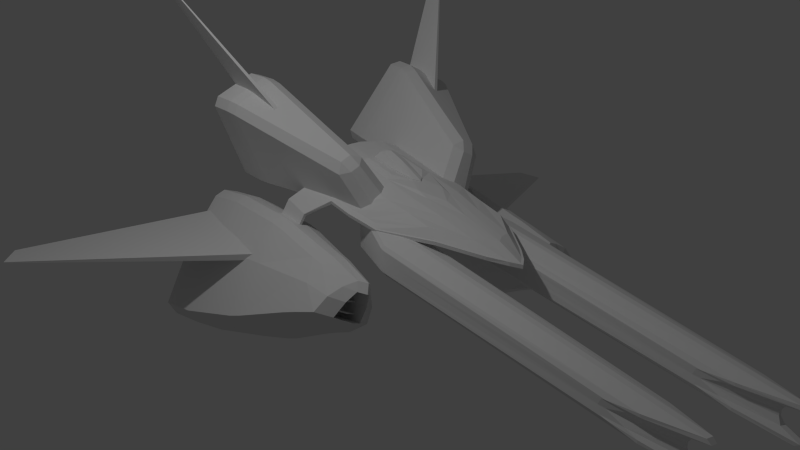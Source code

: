 # Source: fighter.blend  (saved by Blender 2.71.0; exported with 4.5.12 LTS)
import bpy
from mathutils import Matrix  # noqa: F401  (used for matrix-valued properties, if any)

bpy.ops.wm.read_factory_settings(use_empty=True)
scene = bpy.context.scene
scene.name = 'Scene'

# ---- collections
col_collection_1 = bpy.data.collections.new('Collection 1'); scene.collection.children.link(col_collection_1)

# ---- materials (node trees are filled in below, after node groups)
mat_base = bpy.data.materials.new('Base')
mat_base.alpha_threshold = 0.0
mat_base.use_transparent_shadow = False
mat_base.roughness = 0.5
mat_base.line_color = (0.0, 0.0, 0.0, 1.0)

# ---- material node trees

# ---- world
world_world = bpy.data.worlds.new('World'); scene.world = world_world
world_world.color = (0.05088, 0.05088, 0.05088)
world_world.use_sun_shadow = False
world_world.sun_shadow_jitter_overblur = 0.0
world_world.cycles.sampling_method = 'MANUAL'
world_world.cycles.sample_map_resolution = 256

# ---- cameras
cam_camera = bpy.data.cameras.new('Camera')
cam_camera.clip_end = 100.0
cam_camera.lens = 35.0
cam_camera.sensor_width = 32.0
cam_camera.sensor_height = 18.0
cam_camera.ortho_scale = 7.314
cam_camera.dof.focus_distance = 0.0
cam_camera.dof.aperture_fstop = 128.0

# ---- lights
light_lamp = bpy.data.lights.new('Lamp', 'POINT')
light_lamp.transmission_factor = 0.0
light_lamp.cutoff_distance = 30.0
light_lamp.energy = 100.0
light_lamp.shadow_buffer_clip_start = 1.001
light_lamp.shadow_soft_size = 0.1
light_lamp.shadow_maximum_resolution = 0.006
light_lamp.use_absolute_resolution = True
light_lamp.cycles.use_multiple_importance_sampling = False

# ---- meshes
me_cube_008 = bpy.data.meshes.new('Cube.008')
me_cube_008.from_pydata([(0.0, -1.022, -0.51), (0.0, -0.355, -0.51), (0.0, -1.268, -0.09544), (0.0, -0.1092, -0.09544), (0.0, -1.027, -0.09544), (0.0, -0.6408, -0.09544), (0.0, -0.661, -0.51), (0.0, -0.8833, -0.51), (0.0, -1.022, -0.06382), (0.0, -0.6598, -0.06382), (0.0, -0.6831, -0.5416), (0.0, -0.8565, -0.5416), (0.0, -1.045, -0.4714), (0.1271, -1.045, -0.4714), (0.0, -1.245, -0.1341), (0.188, -1.245, -0.1341), (0.0, -0.9597, -0.4714), (0.1271, -0.9597, -0.4714), (0.0, -1.16, -0.1341), (0.188, -1.16, -0.1341), (0.135, -0.3465, -0.4957), (0.1244, -0.355, -0.51), (0.1244, -1.022, -0.51), (0.135, -1.03, -0.4957), (0.1309, -1.028, -0.4988), (0.1986, -0.1092, -0.09544), (0.2047, -0.118, -0.1102), (0.2047, -1.259, -0.1102), (0.1986, -1.268, -0.09544), (0.2012, -1.26, -0.1078), (0.2047, -0.6415, -0.1102), (0.1986, -0.6408, -0.09544), (0.1986, -1.027, -0.09544), (0.2047, -1.022, -0.1102), (0.135, -0.8882, -0.4957), (0.1244, -0.8833, -0.51), (0.1244, -0.661, -0.51), (0.135, -0.6603, -0.4957), (0.2264, -0.6605, -0.07858), (0.2203, -0.6598, -0.06382), (0.2264, -1.017, -0.07858), (0.2203, -1.022, -0.06382), (0.1347, -0.8565, -0.5416), (0.1453, -0.8615, -0.5273), (0.1453, -0.6824, -0.5273), (0.1347, -0.6831, -0.5416), (0.09219, -0.9455, -0.4714), (0.06042, -0.9455, -0.4714), (0.02865, -0.9455, -0.4714), (0.03932, -1.145, -0.1341), (0.08633, -1.145, -0.1341), (0.1333, -1.145, -0.1341), (0.09219, -1.031, -0.4714), (0.06042, -1.031, -0.4714), (0.02865, -1.031, -0.4714), (0.03932, -1.231, -0.1341), (0.08633, -1.231, -0.1341), (0.1333, -1.231, -0.1341), (0.1269, -1.231, -0.1341), (0.07993, -1.231, -0.1341), (0.03292, -1.231, -0.1341), (0.02225, -1.031, -0.4714), (0.05402, -1.031, -0.4714), (0.08579, -1.031, -0.4714), (0.1269, -1.145, -0.1341), (0.07993, -1.145, -0.1341), (0.03292, -1.145, -0.1341), (0.02225, -0.9455, -0.4714), (0.05402, -0.9455, -0.4714), (0.08579, -0.9455, -0.4714)], [], [(3, 25, 26, 20, 21, 1), (6, 1, 21, 36), (0, 22, 24, 13, 12), (31, 25, 3, 5), (24, 23, 27, 29, 15, 13), (28, 32, 4, 2), (38, 40, 43, 44), (33, 27, 23, 34), (35, 7, 11, 42), (29, 28, 2, 14, 15), (33, 34, 43, 40), (41, 39, 9, 8), (11, 10, 45, 42), (6, 36, 45, 10), (4, 32, 41, 8), (31, 5, 9, 39), (16, 17, 19, 18), (37, 30, 38, 44), (0, 7, 35, 22), (14, 18, 19, 15), (13, 15, 19, 17), (22, 23, 24), (27, 28, 29), (32, 28, 27, 33), (36, 21, 20, 37), (30, 26, 25, 31), (34, 23, 22, 35), (38, 30, 31, 39), (40, 38, 39, 41), (44, 43, 42, 45), (33, 40, 41, 32), (37, 44, 45, 36), (43, 34, 35, 42), (26, 30, 37, 20), (12, 13, 17, 16), (60, 66, 67, 61), (59, 65, 68, 62), (63, 69, 64, 58), (55, 54, 48, 49), (56, 53, 47, 50), (52, 57, 51, 46), (63, 58, 57, 52), (59, 62, 53, 56), (60, 61, 54, 55), (66, 60, 55, 49), (65, 59, 56, 50), (58, 64, 51, 57), (64, 69, 46, 51), (68, 65, 50, 47), (67, 66, 49, 48), (69, 63, 52, 46), (62, 68, 47, 53), (61, 67, 48, 54)])
me_cube_008.use_remesh_preserve_volume = False
me_cube_008.use_remesh_preserve_attributes = False
me_cube_008.use_mirror_vertex_groups = False
me_cube_008.update()
me_cube_007 = bpy.data.meshes.new('Cube.007')
me_cube_007.from_pydata([(1.436, -2.594, -1.65), (1.229, -1.406, -1.867), (2.245, -3.14, -0.1607), (2.225, -3.352, -0.2239), (1.39, -2.597, -1.624), (1.183, -1.409, -1.841), (2.237, -3.141, -0.156), (2.216, -3.352, -0.2192)], [], [(4, 5, 1, 0), (5, 6, 2, 1), (6, 7, 3, 2), (7, 4, 0, 3), (0, 1, 2, 3), (7, 6, 5, 4)])
me_cube_007.use_remesh_preserve_volume = False
me_cube_007.use_remesh_preserve_attributes = False
me_cube_007.use_mirror_vertex_groups = False
me_cube_007.update()
me_cube_006 = bpy.data.meshes.new('Cube.006')
me_cube_006.from_pydata([(1.852, -2.538, -0.8766), (1.768, -0.3086, -0.8308), (4.854, -3.476, -1.45), (4.665, -3.83, -1.416), (1.871, -2.539, -0.7816), (1.787, -0.3098, -0.7357), (4.858, -3.476, -1.433), (4.668, -3.831, -1.399)], [], [(4, 5, 1, 0), (5, 6, 2, 1), (6, 7, 3, 2), (7, 4, 0, 3), (0, 1, 2, 3), (7, 6, 5, 4)])
me_cube_006.use_remesh_preserve_volume = False
me_cube_006.use_remesh_preserve_attributes = False
me_cube_006.use_mirror_vertex_groups = False
me_cube_006.update()
me_cube_004 = bpy.data.meshes.new('Cube.004')
me_cube_004.from_pydata([(0.6892, 5.518, -0.5243), (0.6881, 5.522, -0.4917), (0.7368, 5.17, -0.4753), (0.9366, 1.422, -0.5256), (0.9295, 1.333, -0.5303), (0.903, 1.382, -0.5746), (0.7368, 5.17, -0.3), (0.6881, 5.522, -0.2835), (0.6892, 5.518, -0.2509), (0.9295, 1.333, -0.245), (0.9366, 1.422, -0.2496), (0.903, 1.382, -0.2007), (0.3323, 5.153, -0.4753), (0.3598, 5.508, -0.4917), (0.359, 5.504, -0.5243), (0.3927, 1.36, -0.5746), (0.3692, 1.309, -0.5303), (0.3569, 1.396, -0.5256), (0.359, 5.504, -0.2509), (0.3598, 5.508, -0.2835), (0.3323, 5.153, -0.3), (0.3927, 1.36, -0.2007), (0.3569, 1.396, -0.2496), (0.3692, 1.309, -0.245), (0.5412, 6.071, -0.2004), (0.5351, 6.119, -0.2364), (0.4768, 6.116, -0.2364), (0.4735, 6.068, -0.2004), (0.5351, 6.119, -0.5389), (0.5412, 6.071, -0.5749), (0.4735, 6.068, -0.5749), (0.4768, 6.116, -0.5389), (0.6709, 0.2405, -0.1384), (0.6924, 0.2414, -0.1384), (0.7096, 0.4899, -0.1128), (0.6389, 0.4869, -0.1128), (0.6389, 0.4869, -0.6624), (0.7096, 0.4899, -0.6624), (0.6924, 0.2414, -0.6369), (0.6709, 0.2405, -0.6369), (0.6953, 5.374, -0.3183), (0.739, 5.117, -0.3106), (0.7367, 5.077, -0.3847), (0.7222, 5.164, -0.3836), (0.7367, 5.077, -0.3905), (0.739, 5.117, -0.4646), (0.6953, 5.374, -0.457), (0.7222, 5.164, -0.3917), (0.9365, 1.422, -0.2919), (0.9295, 1.333, -0.2903), (0.9295, 1.333, -0.3649), (0.9365, 1.422, -0.3665), (0.9295, 1.333, -0.4104), (0.9295, 1.333, -0.485), (0.9365, 1.422, -0.4833), (0.9365, 1.422, -0.4088), (0.5028, 5.865, -0.3602), (0.4855, 5.906, -0.2944), (0.539, 5.908, -0.2944), (0.5242, 5.866, -0.3602), (0.539, 5.908, -0.4808), (0.4855, 5.906, -0.4808), (0.5028, 5.865, -0.415), (0.5242, 5.866, -0.415), (0.6924, 0.2414, -0.2547), (0.6709, 0.2405, -0.2547), (0.6709, 0.2405, -0.3293), (0.6924, 0.2414, -0.3293), (0.6709, 0.2405, -0.4459), (0.6709, 0.2405, -0.5205), (0.6924, 0.2414, -0.5205), (0.6924, 0.2414, -0.4459), (0.338, 5.06, -0.3847), (0.3332, 5.099, -0.3106), (0.3615, 5.359, -0.3183), (0.3472, 5.148, -0.3836), (0.3615, 5.359, -0.457), (0.3332, 5.099, -0.4646), (0.338, 5.06, -0.3905), (0.3472, 5.148, -0.3917), (0.3692, 1.309, -0.3649), (0.3692, 1.309, -0.2903), (0.357, 1.396, -0.2919), (0.357, 1.396, -0.3665), (0.357, 1.396, -0.4833), (0.3692, 1.309, -0.485), (0.3692, 1.309, -0.4104), (0.357, 1.396, -0.4088)], [], [(53, 70, 38, 4), (37, 29, 0, 5), (60, 46, 1, 28), (11, 8, 24, 34), (6, 10, 48, 41), (77, 12, 17, 84), (36, 15, 14, 30), (85, 16, 39, 69), (26, 57, 74, 19), (20, 73, 82, 22), (9, 33, 64, 49), (42, 51, 55, 44), (25, 7, 40, 58), (50, 67, 71, 52), (61, 31, 13, 76), (56, 62, 79, 75), (21, 35, 27, 18), (80, 86, 68, 66), (23, 81, 65, 32), (59, 43, 47, 63), (72, 78, 87, 83), (0, 1, 2), (3, 4, 5), (6, 7, 8), (9, 10, 11), (12, 13, 14), (15, 16, 17), (18, 19, 20), (21, 22, 23), (24, 25, 26, 27), (28, 29, 30, 31), (32, 33, 34, 35), (36, 37, 38, 39), (40, 41, 42, 43), (44, 45, 46, 47), (48, 49, 50, 51), (52, 53, 54, 55), (56, 57, 58, 59), (60, 61, 62, 63), (64, 65, 66, 67), (68, 69, 70, 71), (72, 73, 74, 75), (76, 77, 78, 79), (80, 81, 82, 83), (84, 85, 86, 87), (24, 8, 7, 25), (45, 2, 1, 46), (8, 11, 10, 6), (53, 4, 3, 54), (5, 0, 2, 3), (37, 5, 4, 38), (28, 1, 0, 29), (33, 9, 11, 34), (60, 28, 31, 61), (69, 39, 38, 70), (29, 37, 36, 30), (27, 35, 34, 24), (26, 19, 18, 27), (76, 13, 12, 77), (20, 22, 21, 18), (84, 17, 16, 85), (17, 12, 14, 15), (39, 16, 15, 36), (30, 14, 13, 31), (35, 21, 23, 32), (40, 7, 6, 41), (47, 43, 42, 44), (48, 10, 9, 49), (55, 51, 50, 52), (57, 26, 25, 58), (62, 56, 59, 63), (64, 33, 32, 65), (71, 67, 66, 68), (73, 20, 19, 74), (78, 72, 75, 79), (81, 23, 22, 82), (86, 80, 83, 87), (43, 59, 58, 40), (46, 60, 63, 47), (51, 42, 41, 48), (54, 45, 44, 55), (67, 50, 49, 64), (70, 53, 52, 71), (56, 75, 74, 57), (61, 76, 79, 62), (72, 83, 82, 73), (77, 84, 87, 78), (80, 66, 65, 81), (85, 69, 68, 86), (45, 54, 3, 2)])
me_cube_004.use_remesh_preserve_volume = False
me_cube_004.use_remesh_preserve_attributes = False
me_cube_004.use_mirror_vertex_groups = False
me_cube_004.update()
me_cube_003 = bpy.data.meshes.new('Cube.003')
me_cube_003.from_pydata([(0.5269, -2.708, 0.03095), (0.5885, -2.788, 0.1186), (0.4851, -2.693, 0.1693), (0.4026, -0.5495, 0.1462), (0.4011, -0.3399, 0.1425), (0.4401, -0.322, 0.004366), (0.4417, -0.5321, 0.008056), (0.7846, -0.2812, -0.1751), (0.9215, -0.2782, -0.1286), (0.9623, -0.4832, -0.1454), (0.8254, -0.4866, -0.1919), (1.198, -2.629, -0.3186), (1.33, -2.592, -0.2712), (1.249, -2.709, -0.2258), (1.221, -2.368, 1.271), (1.078, -2.402, 1.229), (1.183, -2.496, 1.181), (0.8114, -0.6004, 0.8353), (0.9609, -0.5885, 0.8818), (0.9292, -0.3903, 0.8197), (0.7774, -0.3863, 0.7684), (1.228, -0.3328, 0.5335), (1.186, -0.3599, 0.6858), (1.255, -0.5536, 0.7284), (1.303, -0.5421, 0.5791), (1.806, -2.316, 0.8497), (1.755, -2.305, 0.9932), (1.726, -2.432, 0.8982), (1.172, -1.936, 1.276), (1.145, -1.733, 1.245), (1.0, -1.759, 1.202), (1.029, -1.963, 1.234), (0.4523, -1.944, 0.03572), (0.4643, -2.153, 0.03694), (0.4237, -2.149, 0.1751), (0.4113, -1.939, 0.1745), (1.659, -1.672, 0.9777), (1.706, -1.872, 0.9979), (1.756, -1.877, 0.8544), (1.709, -1.675, 0.8325), (1.135, -2.074, -0.3127), (1.102, -1.867, -0.303), (1.237, -1.841, -0.2556), (1.269, -2.049, -0.2653), (0.4345, 0.4929, -0.008343), (0.3979, 0.4404, 0.1289), (0.4862, 0.5644, 0.07404), (0.652, 0.584, -0.01234), (0.7684, 0.4844, -0.06407), (0.6271, 0.5157, -0.1087), (0.7573, 0.3922, 0.5041), (0.6709, 0.2652, 0.5687), (0.8262, 0.2595, 0.6184), (0.8816, 0.407, 0.4393), (0.9604, 0.2754, 0.5485), (1.005, 0.3049, 0.3944), (0.5514, -2.396, 0.1362), (1.212, -2.317, -0.2082), (1.146, -2.104, 1.199), (1.689, -2.04, 0.9158), (1.189, -2.185, 0.6596), (1.143, -2.575, 0.5939), (1.315, -2.556, 0.4887), (1.07, -2.564, 0.7649), (1.505, -2.506, 0.5676), (1.136, -2.525, 0.9349), (1.581, -2.461, 0.7611), (1.303, -2.48, 1.004), (1.497, -2.449, 0.9557), (1.474, -2.457, 0.9324), (1.303, -2.476, 1.038), (1.2, -1.978, 0.6814), (1.112, -2.526, 0.9586), (1.548, -2.468, 0.7613), (1.037, -2.571, 0.7652), (1.481, -2.507, 0.5913), (1.121, -2.583, 0.5705), (1.314, -2.552, 0.5219), (1.167, -2.182, 0.7107), (1.187, -2.17, 0.7615), (1.237, -2.157, 0.7822), (1.288, -2.15, 0.7608), (1.31, -2.153, 0.7097), (1.29, -2.165, 0.6589), (1.24, -2.178, 0.6382), (0.9149, -2.317, 0.1628), (0.8695, -2.707, 0.09704), (1.041, -2.688, -0.008095), (0.7957, -2.696, 0.2681), (1.231, -2.638, 0.07083), (0.862, -2.657, 0.4381), (1.307, -2.593, 0.2643), (1.029, -2.612, 0.5075), (1.223, -2.581, 0.4589), (1.2, -2.589, 0.4356), (1.029, -2.607, 0.5407), (0.9259, -2.11, 0.1846), (0.8381, -2.658, 0.4618), (1.274, -2.6, 0.2645), (0.7628, -2.703, 0.2684), (1.208, -2.639, 0.0945), (0.8467, -2.715, 0.07372), (1.04, -2.683, 0.02513), (0.8928, -2.314, 0.2139), (0.9126, -2.302, 0.2647), (0.9627, -2.289, 0.2854), (1.014, -2.282, 0.264), (1.036, -2.285, 0.2129), (1.016, -2.297, 0.1621), (0.9658, -2.31, 0.1413)], [], [(7, 5, 44, 49), (24, 39, 42, 9), (26, 37, 28, 14), (4, 20, 51, 45), (30, 17, 3, 35), (19, 22, 54, 52), (0, 33, 40, 11), (21, 8, 48, 55), (1, 13, 57, 56), (36, 23, 18, 29), (38, 25, 12, 43), (50, 53, 47, 46), (32, 6, 10, 41), (0, 1, 2), (3, 4, 5, 6), (7, 8, 9, 10), (11, 12, 13), (14, 15, 16), (17, 18, 19, 20), (21, 22, 23, 24), (25, 26, 27), (28, 29, 30, 31), (32, 33, 34, 35), (36, 37, 38, 39), (40, 41, 42, 43), (44, 45, 46), (47, 48, 49), (50, 51, 52), (53, 54, 55), (1, 16, 15, 2), (29, 18, 17, 30), (20, 4, 3, 17), (33, 0, 2, 34), (18, 23, 22, 19), (24, 9, 8, 21), (10, 6, 5, 7), (37, 26, 25, 38), (27, 13, 12, 25), (41, 10, 9, 42), (26, 14, 16, 27), (0, 11, 13, 1), (31, 15, 14, 28), (35, 3, 6, 32), (39, 24, 23, 36), (43, 12, 11, 40), (30, 35, 34, 31), (38, 43, 42, 39), (32, 41, 40, 33), (36, 29, 28, 37), (50, 46, 45, 51), (52, 54, 53, 50), (55, 48, 47, 53), (49, 44, 46, 47), (48, 8, 7, 49), (4, 45, 44, 5), (54, 22, 21, 55), (51, 20, 19, 52), (15, 31, 34, 2), (59, 58, 56, 57), (27, 16, 58, 59), (13, 27, 59, 57), (16, 1, 56, 58), (74, 71, 76), (62, 71, 64), (65, 63, 78, 79), (63, 61, 60, 78), (67, 65, 79, 80), (69, 67, 80, 81), (72, 71, 74), (73, 69, 81, 82), (75, 73, 82, 83), (70, 71, 72), (84, 83, 82, 81, 80, 79, 78, 60), (62, 64, 75, 77), (68, 71, 70), (64, 66, 73, 75), (66, 68, 69, 73), (66, 71, 68), (68, 70, 67, 69), (70, 72, 65, 67), (72, 74, 63, 65), (74, 76, 61, 63), (77, 75, 83, 84), (76, 71, 62), (64, 71, 66), (76, 62, 77, 61), (61, 77, 84, 60), (99, 96, 101), (87, 96, 89), (90, 88, 103, 104), (88, 86, 85, 103), (92, 90, 104, 105), (94, 92, 105, 106), (97, 96, 99), (98, 94, 106, 107), (100, 98, 107, 108), (95, 96, 97), (109, 108, 107, 106, 105, 104, 103, 85), (87, 89, 100, 102), (93, 96, 95), (89, 91, 98, 100), (91, 93, 94, 98), (91, 96, 93), (93, 95, 92, 94), (95, 97, 90, 92), (97, 99, 88, 90), (99, 101, 86, 88), (102, 100, 108, 109), (101, 96, 87), (89, 96, 91), (101, 87, 102, 86), (86, 102, 109, 85)])
me_cube_003.use_remesh_preserve_volume = False
me_cube_003.use_remesh_preserve_attributes = False
me_cube_003.use_mirror_vertex_groups = False
me_cube_003.update()
me_cube = bpy.data.meshes.new('Cube')
me_cube.from_pydata([(0.5483, -0.9732, 0.2612), (0.5059, 1.873, -0.04148), (0.8121, 0.956, -0.1433), (0.9559, -0.7494, 0.003223), (0.5659, -1.088, 0.1616), (0.4928, 1.696, 0.06343), (0.7728, 0.8616, -0.1029), (0.9025, -0.6739, 0.02873), (0.0, -1.367, 0.2224), (0.2313, 2.251, 0.04949), (0.2283, 2.489, -0.05207), (0.0, -1.222, 0.3618), (0.3125, -1.153, 0.3439), (0.0, 2.858, -0.0584), (0.0, 2.441, 0.05185), (0.3081, -1.292, 0.2025), (0.5483, 0.7365, 0.129), (0.5483, 0.1378, 0.1753), (0.5483, -0.461, 0.2216), (0.8501, 0.3438, -0.07088), (0.9025, -0.03964, -0.02031), (0.9025, -0.3815, 0.006124), (0.9559, -0.4258, -0.0218), (0.9559, -0.04734, -0.05106), (0.8985, 0.3787, -0.1079), (0.0, 1.277, 0.1811), (0.0, 0.973, 0.2115), (0.0, -0.5505, 0.3099), (0.06432, 0.4972, 0.2704), (0.132, -0.4572, 0.3442), (0.0, -0.4953, 0.3471), (0.3125, 1.018, 0.176), (0.3125, 0.2575, 0.2348), (0.3125, -0.5029, 0.2936), (0.0, 0.5977, 0.2471), (0.0, -0.5069, 0.3325), (0.228, 0.2128, 0.2769), (0.228, -0.4605, 0.3289), (0.09078, 2.739, -0.05246), (0.0943, 2.334, 0.05716), (0.1682, -1.182, 0.3587), (0.1787, -1.324, 0.219), (0.1682, -0.5104, 0.3068), (0.1682, 0.8486, 0.2246), (0.1682, 1.06, 0.1854), (0.1344, -0.4681, 0.3295), (0.06816, 0.5052, 0.2543), (0.09186, -0.3945, 0.419), (0.0, -0.4197, 0.4327), (0.5483, -0.2654, 0.2065), (0.9025, -0.2698, -0.002512), (0.9559, -0.3021, -0.03136), (0.0, 0.5879, 0.2634), (0.3125, -0.2544, 0.2744), (0.1289, 0.05624, 0.289), (0.228, -0.2405, 0.3119), (0.1344, -0.2408, 0.3119), (0.0, 0.07224, 0.4003), (0.4981, 1.87, -0.08814), (0.8023, 0.9517, -0.1894), (0.9483, -0.753, -0.04346), (0.5583, -1.092, 0.1149), (0.0, -1.371, 0.1749), (0.2204, 2.486, -0.09874), (0.0, 2.855, -0.1059), (0.3006, -1.295, 0.1558), (0.9483, -0.4294, -0.06849), (0.9483, -0.05095, -0.09775), (0.889, 0.3739, -0.154), (0.0, 1.215, -0.02504), (0.0, 0.3097, 0.04499), (0.0, -0.5962, 0.115), (0.5583, 0.8006, -0.03139), (0.5583, 0.1378, 0.01986), (0.5583, -0.5251, 0.0711), (0.3006, 1.108, -0.02997), (0.3006, 0.2664, 0.03511), (0.3006, -0.5753, 0.1002), (0.09001, 2.736, -0.09995), (0.1783, -1.327, 0.1716), (0.1783, 1.155, -0.02037), (0.1783, 0.2856, 0.04685), (0.1783, -0.5837, 0.1141), (0.9483, -0.3057, -0.07805), (0.0, -0.3002, 0.09214), (0.5583, -0.3085, 0.05436), (0.3006, -0.3003, 0.07892), (0.1783, -0.2997, 0.0921), (0.5146, 1.905, -0.04499), (0.826, 0.974, -0.1491), (0.9722, -0.7627, 0.0005232), (0.5756, -1.107, 0.1616), (0.0, -1.391, 0.2242), (0.2322, 2.532, -0.05577), (0.0, 2.905, -0.06126), (0.3134, -1.314, 0.2032), (0.9722, -0.4335, -0.02493), (0.9722, -0.04856, -0.05469), (0.9141, 0.3859, -0.1131), (0.09239, 2.784, -0.05522), (0.1818, -1.347, 0.2208), (0.9722, -0.3077, -0.03465), (0.5066, 1.902, -0.09246), (0.816, 0.9695, -0.196), (0.9646, -0.7663, -0.04696), (0.5679, -1.111, 0.1141), (0.0, -1.395, 0.1759), (0.2242, 2.529, -0.1032), (0.0, 2.902, -0.1096), (0.3058, -1.318, 0.1558), (0.9646, -0.4371, -0.07241), (0.9646, -0.05223, -0.1022), (0.9044, 0.381, -0.16), (0.0916, 2.781, -0.1035), (0.1814, -1.35, 0.1725), (0.9646, -0.3114, -0.08214), (0.0, 0.5983, 0.2585), (0.0, -0.5063, 0.3439), (0.1361, -0.4675, 0.3409), (0.06981, 0.5058, 0.2656), (0.7962, 0.6857, -0.0923), (0.5093, 1.223, 0.09916), (0.117, 1.645, 0.1303), (0.2577, 1.592, 0.1204), (0.1305, 0.05685, 0.3003), (0.1361, -0.2402, 0.3233), (0.8402, 0.7447, -0.1305), (0.0, 1.714, 0.1273), (0.09186, 0.0508, 0.3681), (0.1268, 0.05696, 0.3044), (0.132, -0.2344, 0.3269), (0.0, -0.2451, 0.4579), (0.09186, -0.2473, 0.4242), (0.8304, 0.7403, -0.1766), (0.0, 1.873, -0.04579), (0.5156, 1.33, -0.05508), (0.2448, 1.737, -0.05291), (0.1206, 1.796, -0.04242), (0.855, 0.7563, -0.136), (0.845, 0.7519, -0.1829), (1.268, -0.5217, -0.2394), (1.268, -0.7865, -0.219), (1.292, -0.4183, -0.2189), (1.292, -0.2098, -0.235), (1.292, -0.5195, -0.2111), (1.292, -0.7843, -0.1906), (1.268, -0.212, -0.2634), (1.268, -0.4205, -0.2473), (1.472, -0.5527, -0.6412), (1.472, -0.8176, -0.6208), (1.495, -0.4494, -0.6207), (1.495, -0.2409, -0.6368), (1.495, -0.5505, -0.6129), (1.495, -0.8154, -0.5924), (1.472, -0.2431, -0.6652), (1.472, -0.4516, -0.6491)], [], [(120, 6, 5, 121), (5, 6, 2, 1), (21, 7, 3, 22), (7, 21, 18, 0), (9, 5, 1, 10), (41, 40, 11, 8), (0, 12, 15, 4), (122, 39, 14, 127), (7, 0, 4, 3), (24, 23, 97, 98), (121, 5, 9, 123), (39, 38, 13, 14), (50, 20, 17, 49), (20, 19, 16, 17), (120, 19, 24, 126), (19, 20, 23, 24), (50, 21, 22, 51), (10, 1, 88, 93), (62, 79, 114, 106), (78, 64, 108, 113), (47, 132, 131, 48), (29, 130, 132, 47), (30, 29, 47, 48), (40, 42, 27, 11), (43, 26, 34, 46), (43, 44, 25, 26), (28, 52, 57, 128), (58, 63, 107, 102), (15, 41, 100, 95), (0, 18, 33, 12), (49, 17, 32, 53), (17, 16, 31, 32), (45, 56, 125, 118), (42, 33, 37, 45), (53, 32, 36, 55), (15, 12, 40, 41), (123, 9, 39, 122), (41, 8, 92, 100), (9, 10, 38, 39), (12, 33, 42, 40), (32, 43, 46, 36), (32, 31, 44, 43), (1, 2, 89, 88), (66, 83, 115, 110), (65, 61, 105, 109), (36, 46, 54), (27, 42, 45, 35), (2, 126, 138, 89), (31, 123, 122, 44), (117, 118, 29, 30), (21, 50, 49, 18), (20, 50, 51, 23), (63, 78, 113, 107), (132, 128, 57, 131), (119, 116, 52, 28), (18, 49, 53, 33), (54, 46, 119, 124), (33, 53, 55, 37), (55, 36, 54, 56), (126, 24, 98, 138), (37, 55, 56, 45), (130, 129, 128, 132), (56, 54, 124, 125), (135, 58, 59, 133), (136, 63, 58, 135), (82, 79, 62, 71), (61, 74, 66, 60), (85, 73, 67, 83), (73, 72, 68, 67), (65, 77, 74, 61), (86, 76, 73, 85), (76, 75, 72, 73), (137, 80, 69, 134), (80, 81, 70, 69), (87, 82, 71, 84), (77, 65, 79, 82), (136, 75, 80, 137), (75, 76, 81, 80), (86, 77, 82, 87), (74, 85, 83, 66), (77, 86, 85, 74), (81, 87, 84, 70), (76, 86, 87, 81), (90, 91, 105, 104), (94, 99, 113, 108), (140, 147, 155, 148), (99, 93, 107, 113), (91, 95, 109, 105), (110, 115, 147, 140), (93, 88, 102, 107), (98, 97, 111, 112), (88, 89, 103, 102), (115, 111, 146, 147), (95, 100, 114, 109), (100, 92, 106, 114), (138, 98, 112, 139), (23, 51, 101, 97), (83, 67, 111, 115), (4, 15, 95, 91), (22, 3, 90, 96), (59, 58, 102, 103), (61, 60, 104, 105), (67, 68, 112, 111), (133, 59, 103, 139), (129, 28, 128), (79, 65, 109, 114), (60, 66, 110, 104), (38, 10, 93, 99), (3, 4, 91, 90), (51, 22, 96, 101), (13, 38, 99, 94), (118, 125, 130, 29), (6, 120, 126, 2), (16, 121, 123, 31), (44, 122, 127, 25), (124, 119, 28, 129), (19, 120, 121, 16), (125, 124, 129, 130), (46, 34, 116, 119), (35, 45, 118, 117), (72, 135, 133, 68), (75, 136, 135, 72), (78, 137, 134, 64), (63, 136, 137, 78), (89, 138, 139, 103), (68, 133, 139, 112), (90, 104, 141, 145), (104, 110, 140, 141), (143, 142, 150, 151), (97, 101, 142, 143), (111, 97, 143, 146), (101, 96, 144, 142), (96, 90, 145, 144), (152, 153, 149, 148), (150, 152, 148, 155, 154, 151), (142, 144, 152, 150), (145, 141, 149, 153), (146, 143, 151, 154), (147, 146, 154, 155), (141, 140, 148, 149), (144, 145, 153, 152)])
me_cube.materials.append(mat_base)
me_cube.use_remesh_preserve_volume = False
me_cube.use_remesh_preserve_attributes = False
me_cube.use_mirror_vertex_groups = False
me_cube.update()
me_cube_005 = bpy.data.meshes.new('Cube.005')
me_cube_005.from_pydata([(1.873, -2.318, -2.662), (1.84, -2.479, -2.593), (1.66, -2.362, -2.628), (1.236, 0.8162, -1.473), (1.206, 1.05, -1.363), (1.42, 1.093, -1.399), (1.45, 0.8612, -1.508), (1.826, 1.102, -1.209), (1.937, 1.065, -1.021), (2.008, 0.8318, -1.109), (1.898, 0.8702, -1.297), (2.624, -2.303, -2.309), (2.734, -2.34, -2.122), (2.596, -2.464, -2.236), (1.201, -2.745, -0.8099), (1.161, -2.731, -0.9699), (1.26, -2.858, -0.9351), (1.091, 0.666, -0.7394), (1.13, 0.6533, -0.5779), (1.139, 0.9107, -0.5757), (1.1, 0.925, -0.7364), (1.523, 0.9335, -0.5366), (1.375, 0.9155, -0.4647), (1.39, 0.6585, -0.4553), (1.54, 0.675, -0.5278), (1.785, -2.719, -0.6759), (1.637, -2.736, -0.6045), (1.699, -2.849, -0.7279), (1.075, -0.5627, -0.5773), (1.078, -0.3057, -0.5689), (1.038, -0.2907, -0.7303), (1.035, -0.5491, -0.7374), (1.555, 0.005678, -1.941), (1.586, -0.2298, -2.04), (1.373, -0.2735, -2.005), (1.34, -0.03739, -1.904), (1.449, -0.2982, -0.3941), (1.465, -0.5548, -0.3935), (1.613, -0.5374, -0.465), (1.598, -0.2794, -0.4667), (2.257, -0.2163, -1.724), (2.193, 0.01856, -1.64), (2.303, -0.01797, -1.451), (2.368, -0.2534, -1.537), (1.189, 1.591, -0.6091), (1.237, 1.66, -0.7097), (1.148, 1.504, -0.7724), (1.502, 1.512, -0.6055), (1.391, 1.664, -0.6375), (1.347, 1.594, -0.5347), (1.837, 1.427, -0.8919), (1.741, 1.412, -1.096), (1.65, 1.565, -0.9443), (1.38, 1.404, -1.263), (1.158, 1.41, -1.204), (1.316, 1.557, -1.098), (1.45, -2.702, -1.646), (1.297, -2.58, -1.691), (1.096, 0.9758, -1.019), (1.1, 0.7272, -1.068), (1.785, 0.741, -0.7447), (1.743, 0.9892, -0.7148), (2.121, -2.688, -1.33), (2.249, -2.56, -1.242), (1.1, -0.187, -1.247), (1.11, -0.4362, -1.294), (1.992, -0.4184, -0.8782), (1.953, -0.1698, -0.8446), (1.516, 1.623, -0.7564), (1.681, 1.477, -0.7053), (1.252, 1.617, -0.8788), (1.112, 1.464, -0.9702), (1.774, -1.494, -2.472), (1.561, -1.538, -2.438), (1.555, -1.898, -0.4749), (1.703, -1.881, -0.5464), (1.086, -1.893, -0.8372), (1.125, -1.907, -0.6772), (2.623, -1.516, -1.937), (2.513, -1.479, -2.124), (2.154, -1.728, -1.09), (1.213, -1.747, -1.534), (1.244, 0.7039, -0.4931), (1.24, 0.9715, -0.4968), (1.674, 0.9222, -1.415), (1.622, 1.164, -1.312), (1.409, -2.829, -0.6913), (1.472, -2.947, -0.8206), (2.272, -2.382, -2.541), (2.24, -2.549, -2.467), (1.882, 0.03424, -1.818), (1.932, -0.2104, -1.913), (1.247, -0.2924, -0.4565), (1.254, -0.5596, -0.4606), (1.252, 1.678, -0.5506), (1.3, 1.751, -0.6564), (1.476, 1.646, -1.018), (1.556, 1.486, -1.183), (1.654, 1.196, -0.7835), (1.327, -1.958, -0.5549), (2.163, -1.525, -2.347), (1.825, -2.127, -2.518), (2.604, -2.111, -2.151), (1.228, -2.517, -0.8121), (1.681, -2.507, -0.5989), (1.425, -2.356, -1.544), (2.115, -2.342, -1.218), (1.447, -2.608, -0.6943), (2.238, -2.199, -2.389), (1.775, -2.439, -1.397), (1.313, 1.266, -0.7652), (1.467, 1.27, -0.693), (1.726, 1.171, -0.9998), (1.391, 1.163, -1.153), (1.592, 1.229, -0.8119), (1.328, 1.223, -0.9342), (1.376, 1.357, -0.7119), (1.551, 1.252, -1.073), (1.449, 1.313, -0.8616), (1.271, 1.188, -0.9609), (1.446, 1.318, -0.8556), (1.629, 1.344, -0.7592), (1.246, 1.336, -0.9367), (1.421, 1.466, -0.8314), (1.702, 1.246, -0.907), (1.319, 1.237, -1.084), (1.494, 1.367, -0.9792), (1.677, 1.394, -0.8828), (1.294, 1.385, -1.06), (1.469, 1.516, -0.955), (1.647, 1.192, -0.7723), (1.264, 1.183, -0.9497), (1.439, 1.313, -0.8444), (1.621, 1.34, -0.748), (1.239, 1.331, -0.9255), (1.414, 1.461, -0.8202), (1.695, 1.241, -0.8958), (1.312, 1.233, -1.073), (1.487, 1.363, -0.968), (1.669, 1.389, -0.8716), (1.287, 1.381, -1.049), (1.462, 1.511, -0.9438), (1.883, -2.828, -1.46), (1.97, -2.856, -1.263), (1.891, -2.894, -1.063), (1.692, -2.919, -0.9789), (1.49, -2.917, -1.059), (1.655, -2.313, -1.165), (1.402, -2.889, -1.256), (1.481, -2.851, -1.455), (1.68, -2.826, -1.54), (1.85, -2.835, -1.427), (1.923, -2.859, -1.262), (1.857, -2.891, -1.096), (1.691, -2.912, -1.025), (1.522, -2.91, -1.092), (1.449, -2.886, -1.257), (1.515, -2.854, -1.423), (1.681, -2.833, -1.493), (1.751, -2.556, -1.292), (1.785, -2.567, -1.216), (1.754, -2.582, -1.139), (1.677, -2.592, -1.106), (1.599, -2.591, -1.137), (1.566, -2.58, -1.213), (1.596, -2.565, -1.29), (1.673, -2.556, -1.323), (2.25, -2.662, -2.229), (2.35, -2.695, -2.003), (2.259, -2.738, -1.776), (2.032, -2.767, -1.679), (1.801, -2.764, -1.77), (1.99, -2.073, -1.892), (1.701, -2.732, -1.996), (1.791, -2.689, -2.224), (2.018, -2.66, -2.32), (2.213, -2.671, -2.191), (2.296, -2.698, -2.003), (2.221, -2.734, -1.813), (2.031, -2.758, -1.732), (1.838, -2.756, -1.808), (1.754, -2.729, -1.996), (1.83, -2.693, -2.187), (2.02, -2.669, -2.267), (2.099, -2.352, -2.037), (2.138, -2.365, -1.95), (2.103, -2.381, -1.862), (2.015, -2.392, -1.825), (1.926, -2.391, -1.86), (1.887, -2.379, -1.947), (1.922, -2.362, -2.035), (2.01, -2.351, -2.072)], [], [(85, 5, 53, 97), (99, 93, 28, 77), (58, 20, 46, 71), (64, 59, 3, 35), (83, 22, 49, 94), (100, 91, 40, 79), (61, 8, 50, 69), (56, 1, 101, 105), (92, 82, 18, 29), (68, 52, 112, 114), (80, 63, 12, 78), (60, 67, 42, 9), (90, 84, 10, 41), (0, 1, 2), (3, 4, 5, 6), (7, 8, 9, 10), (11, 12, 13), (14, 15, 16), (17, 18, 19, 20), (21, 22, 23, 24), (25, 26, 27), (28, 29, 30, 31), (32, 33, 34, 35), (36, 37, 38, 39), (40, 41, 42, 43), (44, 45, 46), (47, 48, 49), (50, 51, 52), (53, 54, 55), (56, 16, 15, 57), (29, 18, 17, 30), (58, 4, 3, 59), (72, 0, 2, 73), (82, 23, 22, 83), (60, 9, 8, 61), (84, 6, 5, 85), (74, 26, 25, 75), (62, 13, 12, 63), (41, 10, 9, 42), (86, 14, 16, 87), (88, 11, 13, 89), (76, 15, 14, 77), (35, 3, 6, 32), (39, 24, 23, 36), (78, 12, 11, 79), (64, 35, 34, 65), (66, 43, 42, 67), (90, 41, 40, 91), (92, 29, 28, 93), (94, 49, 48, 95), (50, 8, 7, 51), (49, 22, 21, 47), (46, 20, 19, 44), (68, 48, 47, 69), (53, 5, 4, 54), (96, 52, 51, 97), (70, 55, 54, 71), (81, 65, 34, 73), (4, 58, 71, 54), (30, 17, 59, 64), (21, 61, 69, 47), (62, 27, 104, 106), (70, 45, 110, 115), (75, 25, 63, 80), (24, 39, 67, 60), (1, 56, 57, 2), (20, 58, 59, 17), (24, 60, 61, 21), (27, 62, 63, 25), (30, 64, 65, 31), (38, 66, 67, 39), (52, 68, 69, 50), (45, 70, 71, 46), (76, 31, 65, 81), (86, 99, 77, 14), (88, 100, 79, 11), (66, 80, 78, 43), (33, 72, 73, 34), (37, 74, 75, 38), (31, 76, 77, 28), (43, 78, 79, 40), (57, 81, 73, 2), (38, 75, 80, 66), (15, 76, 81, 57), (7, 85, 97, 51), (74, 37, 93, 99), (19, 83, 94, 44), (72, 33, 91, 100), (87, 16, 103, 107), (36, 23, 82, 92), (95, 48, 111, 116), (32, 6, 84, 90), (18, 82, 83, 19), (10, 84, 85, 7), (26, 86, 87, 27), (0, 88, 89, 1), (32, 90, 91, 33), (36, 92, 93, 37), (44, 94, 95, 45), (55, 96, 97, 53), (89, 13, 102, 108), (96, 55, 113, 117), (26, 74, 99, 86), (0, 72, 100, 88), (109, 105, 101, 108), (107, 103, 105, 109), (106, 109, 108, 102), (104, 107, 109, 106), (1, 89, 108, 101), (27, 87, 107, 104), (13, 62, 106, 102), (16, 56, 105, 103), (118, 117, 113, 115), (116, 118, 115, 110), (114, 112, 117, 118), (111, 114, 118, 116), (55, 70, 115, 113), (52, 96, 117, 112), (48, 68, 114, 111), (45, 95, 116, 110), (98, 121, 123, 120), (119, 122, 123, 120), (124, 127, 129, 126), (125, 128, 129, 126), (130, 132, 135, 133), (131, 132, 135, 134), (136, 138, 141, 139), (137, 138, 141, 140), (128, 125, 137, 140), (127, 124, 136, 139), (129, 127, 139, 141), (129, 128, 140, 141), (124, 126, 138, 136), (125, 126, 138, 137), (122, 119, 131, 134), (121, 98, 130, 133), (123, 121, 133, 135), (123, 122, 134, 135), (98, 120, 132, 130), (119, 120, 132, 131), (149, 147, 150), (142, 147, 143), (148, 147, 149), (146, 147, 148), (145, 147, 146), (144, 147, 145), (150, 147, 142), (143, 147, 144), (150, 142, 151, 158), (158, 151, 159, 166), (149, 150, 158, 157), (148, 149, 157, 156), (146, 148, 156, 155), (145, 146, 155, 154), (144, 145, 154, 153), (143, 144, 153, 152), (142, 143, 152, 151), (159, 160, 161, 162, 163, 164, 165, 166), (157, 158, 166, 165), (156, 157, 165, 164), (155, 156, 164, 163), (154, 155, 163, 162), (153, 154, 162, 161), (152, 153, 161, 160), (151, 152, 160, 159), (174, 172, 175), (167, 172, 168), (173, 172, 174), (171, 172, 173), (170, 172, 171), (169, 172, 170), (175, 172, 167), (168, 172, 169), (175, 167, 176, 183), (183, 176, 184, 191), (174, 175, 183, 182), (173, 174, 182, 181), (171, 173, 181, 180), (170, 171, 180, 179), (169, 170, 179, 178), (168, 169, 178, 177), (167, 168, 177, 176), (184, 185, 186, 187, 188, 189, 190, 191), (182, 183, 191, 190), (181, 182, 190, 189), (180, 181, 189, 188), (179, 180, 188, 187), (178, 179, 187, 186), (177, 178, 186, 185), (176, 177, 185, 184)])
me_cube_005.use_remesh_preserve_volume = False
me_cube_005.use_remesh_preserve_attributes = False
me_cube_005.use_mirror_vertex_groups = False
me_cube_005.update()

# ---- objects
ob_cube_006 = bpy.data.objects.new('Cube.006', me_cube_008)
ob_cube_005 = bpy.data.objects.new('Cube.005', me_cube_007)
ob_cube_001 = bpy.data.objects.new('Cube.001', me_cube_006)
ob_cube_003 = bpy.data.objects.new('Cube.003', me_cube_004)
ob_cube_002 = bpy.data.objects.new('Cube.002', me_cube_003)
ob_cube = bpy.data.objects.new('Cube', me_cube)
ob_lamp = bpy.data.objects.new('Lamp', light_lamp)
ob_camera = bpy.data.objects.new('Camera', cam_camera)
ob_cube_004 = bpy.data.objects.new('Cube.004', me_cube_005)

# ---- transforms, parenting, visibility, modifiers, constraints
ob_cube_006.location = (0.0, 0.6433, 0.1435)
ob_cube_006.lineart.crease_threshold = 0.0
_m = ob_cube_006.modifiers.new('Mirror', 'MIRROR')
_m.use_clip = True
ob_cube_005.location = (0.01455, 0.1539, 1.558)
ob_cube_005.scale = (0.5616, 0.5616, 0.5616)
ob_cube_005.lineart.crease_threshold = 0.0
_m = ob_cube_005.modifiers.new('Mirror', 'MIRROR')
ob_cube_001.location = (0.0, 0.0, 0.0)
ob_cube_001.scale = (0.5616, 0.5616, 0.5616)
ob_cube_001.lineart.crease_threshold = 0.0
_m = ob_cube_001.modifiers.new('Mirror', 'MIRROR')
ob_cube_003.location = (0.0, 0.0, 0.0)
ob_cube_003.scale = (0.5616, 0.5616, 0.5616)
ob_cube_003.lineart.crease_threshold = 0.0
_m = ob_cube_003.modifiers.new('Mirror', 'MIRROR')
ob_cube_002.location = (0.0, 0.0, 0.0)
ob_cube_002.scale = (0.5616, 0.5616, 0.5616)
ob_cube_002.lineart.crease_threshold = 0.0
_m = ob_cube_002.modifiers.new('Mirror', 'MIRROR')
ob_cube.location = (0.0, 0.0, 0.0)
ob_cube.scale = (0.5616, 0.5616, 0.5616)
ob_cube.lineart.crease_threshold = 0.0
_m = ob_cube.modifiers.new('Mirror', 'MIRROR')
_m.use_clip = True
_m.merge_threshold = 0.0015
ob_lamp.location = (2.289, 0.5646, 3.316)
ob_lamp.rotation_euler = (0.6503, 0.05522, 1.866)
ob_lamp.scale = (0.5616, 0.5616, 0.5616)
ob_lamp.lock_rotations_4d = False
ob_lamp.empty_display_type = 'ARROWS'
ob_lamp.color = (0.0, 0.0, 0.0, 0.0)
ob_lamp.lineart.crease_threshold = 0.0
ob_camera.location = (2.874, 5.618, 1.954)
ob_camera.rotation_euler = (1.228, -2.09e-07, 2.668)
ob_camera.scale = (1.0, 1.0, 1.0)
ob_camera.lock_rotations_4d = False
ob_camera.empty_display_type = 'ARROWS'
ob_camera.color = (0.0, 0.0, 0.0, 0.0)
ob_camera.display_type = 'WIRE'
ob_camera.lineart.crease_threshold = 0.0
ob_cube_004.location = (0.0, -5.307e-09, 0.02909)
ob_cube_004.scale = (0.5616, 0.5616, 0.5616)
ob_cube_004.lineart.crease_threshold = 0.0
_m = ob_cube_004.modifiers.new('Mirror', 'MIRROR')
_m.merge_threshold = 0.0015

# ---- collection membership
col_collection_1.objects.link(ob_cube_006)
col_collection_1.objects.link(ob_cube_005)
col_collection_1.objects.link(ob_cube_001)
col_collection_1.objects.link(ob_cube_003)
col_collection_1.objects.link(ob_cube_002)
col_collection_1.objects.link(ob_cube)
col_collection_1.objects.link(ob_lamp)
col_collection_1.objects.link(ob_camera)
col_collection_1.objects.link(ob_cube_004)

# ---- scene / render settings (as saved in the file)
scene.camera = ob_camera
scene.frame_start = 1; scene.frame_end = 250; scene.frame_set(1)
scene.render.engine = 'BLENDER_EEVEE_NEXT'
scene.render.resolution_percentage = 50
scene.render.dither_intensity = 0.0
scene.cycles.use_denoising = False
scene.cycles.samples = 10
scene.cycles.sampling_pattern = 'TABULATED_SOBOL'
scene.cycles.light_sampling_threshold = 0.0
scene.cycles.use_adaptive_sampling = False
scene.cycles.use_light_tree = False
scene.cycles.blur_glossy = 0.0
scene.cycles.volume_bounces = 1
scene.cycles.pixel_filter_type = 'GAUSSIAN'
scene.cycles.sample_clamp_indirect = 0.0
scene.view_settings.view_transform = 'Standard'
bpy.context.view_layer.update()
